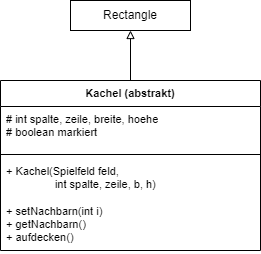

The diagram above was exported from draw.io. Its source (the exported page's mxGraphModel, read from the mxfile embedded in the PNG):
<mxGraphModel dx="1000" dy="591" grid="1" gridSize="10" guides="1" tooltips="1" connect="1" arrows="1" fold="1" page="1" pageScale="1" pageWidth="827" pageHeight="1169" math="0" shadow="0">
  <root>
    <mxCell id="0" />
    <mxCell id="1" parent="0" />
    <mxCell id="2" style="edgeStyle=none;shape=connector;rounded=0;orthogonalLoop=1;jettySize=auto;html=1;entryX=0.5;entryY=1;entryDx=0;entryDy=0;strokeColor=default;align=center;verticalAlign=middle;fontFamily=Helvetica;fontSize=11;fontColor=default;labelBackgroundColor=default;endArrow=block;endFill=0;" edge="1" source="3" target="7" parent="1">
      <mxGeometry relative="1" as="geometry" />
    </mxCell>
    <mxCell id="3" value="Kachel (abstrakt)" style="swimlane;fontStyle=1;align=center;verticalAlign=top;childLayout=stackLayout;horizontal=1;startSize=26;horizontalStack=0;resizeParent=1;resizeParentMax=0;resizeLast=0;collapsible=1;marginBottom=0;whiteSpace=wrap;html=1;fontFamily=Helvetica;fontSize=11;fontColor=default;labelBackgroundColor=default;" vertex="1" parent="1">
      <mxGeometry x="50" y="650" width="260" height="170" as="geometry" />
    </mxCell>
    <mxCell id="4" value="# int spalte, zeile, breite, hoehe&lt;div&gt;# boolean markiert&lt;/div&gt;" style="text;strokeColor=none;fillColor=none;align=left;verticalAlign=top;spacingLeft=4;spacingRight=4;overflow=hidden;rotatable=0;points=[[0,0.5],[1,0.5]];portConstraint=eastwest;whiteSpace=wrap;html=1;fontFamily=Helvetica;fontSize=11;fontColor=default;labelBackgroundColor=default;" vertex="1" parent="3">
      <mxGeometry y="26" width="260" height="44" as="geometry" />
    </mxCell>
    <mxCell id="5" value="" style="line;strokeWidth=1;fillColor=none;align=left;verticalAlign=middle;spacingTop=-1;spacingLeft=3;spacingRight=3;rotatable=0;labelPosition=right;points=[];portConstraint=eastwest;strokeColor=inherit;fontFamily=Helvetica;fontSize=11;fontColor=default;labelBackgroundColor=default;" vertex="1" parent="3">
      <mxGeometry y="70" width="260" height="8" as="geometry" />
    </mxCell>
    <mxCell id="6" value="+ Kachel(Spielfeld feld, &lt;br&gt;&amp;nbsp; &amp;nbsp; &amp;nbsp; &amp;nbsp; &amp;nbsp; &amp;nbsp; &amp;nbsp; &amp;nbsp; int spalte, zeile, b, h)&lt;span style=&quot;white-space: pre;&quot;&gt;&#09;&lt;/span&gt;&lt;div&gt;&lt;br&gt;&lt;/div&gt;&lt;div&gt;+ setNachbarn(int i)&lt;br&gt;&lt;/div&gt;&lt;div&gt;&lt;div&gt;+ getNachbarn()&lt;/div&gt;&lt;div&gt;+ aufdecken()&lt;/div&gt;&lt;/div&gt;" style="text;strokeColor=none;fillColor=none;align=left;verticalAlign=top;spacingLeft=4;spacingRight=4;overflow=hidden;rotatable=0;points=[[0,0.5],[1,0.5]];portConstraint=eastwest;whiteSpace=wrap;html=1;fontFamily=Helvetica;fontSize=11;fontColor=default;labelBackgroundColor=default;" vertex="1" parent="3">
      <mxGeometry y="78" width="260" height="92" as="geometry" />
    </mxCell>
    <mxCell id="7" value="Rectangle" style="rounded=0;whiteSpace=wrap;html=1;" vertex="1" parent="1">
      <mxGeometry x="120" y="570" width="120" height="30" as="geometry" />
    </mxCell>
  </root>
</mxGraphModel>